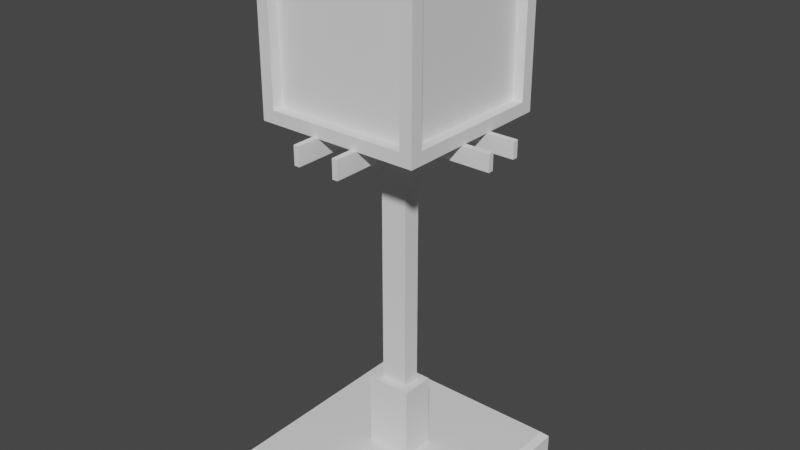 # Source: recolorer.blend  (saved by Blender 2.80.75; exported with 4.5.12 LTS)
import bpy
from mathutils import Matrix  # noqa: F401  (used for matrix-valued properties, if any)

bpy.ops.wm.read_factory_settings(use_empty=True)
scene = bpy.context.scene
scene.name = 'Scene'

# ---- collections
col_recolorere = bpy.data.collections.new('recolorere'); scene.collection.children.link(col_recolorere)

# ---- world
world_world = bpy.data.worlds.new('World'); scene.world = world_world
world_world.use_nodes = True; world_world.node_tree.nodes.clear()
_N = world_world.node_tree.nodes; _L = world_world.node_tree.links
n0 = _N.new('ShaderNodeOutputWorld'); n0.name = 'World Output'; n0.location = (300, 300)
n1 = _N.new('ShaderNodeBackground'); n1.name = 'Background'; n1.location = (10, 300)
n1.inputs[0].default_value = (0.05088, 0.05088, 0.05088, 1.0)
_L.new(n1.outputs[0], n0.inputs[0])
n0.is_active_output = True
world_world.color = (0.05088, 0.05088, 0.05088)
world_world.use_sun_shadow = False
world_world.sun_shadow_jitter_overblur = 0.0

# ---- meshes
me_cube_002 = bpy.data.meshes.new('Cube.002')
me_cube_002.from_pydata([(-0.4, -0.05, -0.4), (-0.4, -0.05, 0.4), (0.4, -0.05, -0.4), (0.4, -0.05, 0.4), (-0.05, 0.005014, 0.02561), (-0.05, 0.005014, -0.0412), (0.05, 0.005014, 0.02561), (0.05, 0.005014, -0.0412), (-0.0845, 0.01561, -0.06624), (-0.0845, 0.01561, 0.05785), (-0.0845, 0.3288, -0.06624), (-0.0845, 0.3288, 0.05785), (0.0845, 0.01561, -0.06624), (0.0845, 0.01561, 0.05785), (0.0845, 0.3288, -0.06624), (0.0845, 0.3288, 0.05785), (-0.0515, 0.01561, -0.04201), (0.0515, 0.3288, -0.04201), (-0.0515, 0.3288, 0.0265), (-0.0515, 0.3288, 0.0265), (-0.0547, 0.3288, 0.02954), (-0.04709, 0.01561, 0.0265), (-0.0515, 0.01561, 0.02209), (-0.04709, 0.3288, -0.04231), (-0.0515, 0.3288, -0.0379), (-0.0515, 0.01561, -0.04201), (-0.04709, 0.01561, -0.04231), (0.0515, 0.3288, -0.04201), (0.04709, 0.3288, -0.04231), (0.04709, 0.01561, -0.04231), (0.0515, 0.01561, -0.0379), (0.04709, 0.3288, 0.0265), (0.0515, 0.3288, 0.02209), (0.0515, 0.01561, 0.0265), (0.0515, 0.01561, 0.0265), (0.0547, 0.01561, 0.02954), (-0.3769, 0.05, -0.3769), (-0.4, 0.02689, -0.4), (-0.3769, 0.05, 0.3769), (-0.4, 0.02689, 0.4), (0.3769, 0.05, -0.3769), (0.4, 0.02689, -0.4), (0.4, 0.02689, 0.4), (0.3769, 0.05, 0.3769), (0.05, 1.281, -0.0412), (0.05, 1.281, 0.02561), (-0.05, 1.281, 0.02561), (-0.05, 1.281, -0.0412)], [], [(36, 38, 43, 40), (42, 39, 1, 3), (2, 3, 1, 0), (0, 1, 39, 37), (41, 42, 3, 2), (6, 7, 5, 4), (4, 46, 47, 5), (8, 9, 11, 10), (18, 21, 33, 31), (14, 15, 13, 12), (32, 34, 30, 27, 17), (10, 14, 12, 8), (15, 11, 9, 13), (28, 29, 26, 23), (10, 11, 20, 19, 24, 23, 28, 27, 17, 14), (14, 17, 32, 31, 18, 20, 11, 15), (12, 13, 35, 34, 30, 29, 26, 25, 16, 8), (8, 16, 22, 21, 33, 35, 13, 9), (18, 19, 20), (33, 34, 35), (25, 24, 23, 26), (31, 34, 33, 32), (18, 22, 21, 19), (29, 28, 27, 30), (22, 19, 24, 25, 16), (38, 36, 37, 39), (41, 37, 36, 40), (39, 42, 43, 38), (42, 41, 40, 43), (37, 41, 2, 0), (47, 44, 7, 5), (45, 46, 4, 6), (44, 45, 6, 7), (45, 44, 47, 46)])
_uv = me_cube_002.uv_layers.new(name='UVMap')
_uv.uv.foreach_set('vector', [0.3822, 0.2572, 0.6178, 0.2572, 0.6178, 0.4928, 0.3822, 0.4928, 0.625, 0.5578, 0.875, 0.5578, 0.875, 0.75, 0.625, 0.75, 0.375, 0.75, 0.625, 0.75, 0.625, 1.0, 0.375, 1.0, 0.375, 0.0, 0.625, 0.0, 0.625, 0.1922, 0.375, 0.1922, 0.375, 0.5578, 0.625, 0.5578, 0.625, 0.75, 0.375, 0.75, 0.375, 0.75, 0.625, 0.75, 0.625, 1.0, 0.375, 1.0, 0.375, 0.0, 0.375, 0.1595, 0.625, 0.1595, 0.625, 0.0, 0.375, 0.0, 0.625, 0.0, 0.625, 0.25, 0.375, 0.25, 0.125, 0.7012, 0.1357, 0.7403, 0.375, 0.7403, 0.3643, 0.7012, 0.375, 0.5, 0.625, 0.5, 0.625, 0.75, 0.375, 0.75, 0.391, 0.7012, 0.375, 0.7403, 0.609, 0.7403, 0.6239, 0.7012, 0.6239, 0.7012, 0.125, 0.5, 0.375, 0.5, 0.375, 0.75, 0.125, 0.75, 0.625, 0.5, 0.875, 0.5, 0.875, 0.75, 0.625, 0.75, 0.6357, 0.7012, 0.6357, 0.7403, 0.8643, 0.7403, 0.8643, 0.7012, 0.375, 0.25, 0.625, 0.25, 0.568, 0.2941, 0.5619, 0.2988, 0.4321, 0.2988, 0.4232, 0.3053, 0.4232, 0.4447, 0.4238, 0.4512, 0.4238, 0.4512, 0.375, 0.5, 0.375, 0.5, 0.4238, 0.4512, 0.553, 0.4512, 0.5619, 0.4447, 0.5619, 0.2988, 0.568, 0.2941, 0.625, 0.25, 0.625, 0.5, 0.375, 0.75, 0.625, 0.75, 0.568, 0.7941, 0.5619, 0.7988, 0.4321, 0.7988, 0.4232, 0.8053, 0.4232, 0.9447, 0.4238, 0.9512, 0.4238, 0.9512, 0.375, 1.0, 0.375, 1.0, 0.4238, 0.9512, 0.553, 0.9512, 0.5619, 0.9447, 0.5619, 0.7988, 0.568, 0.7941, 0.625, 0.75, 0.625, 1.0, 0.5619, 0.2988, 0.5619, 0.2988, 0.568, 0.2941, 0.5619, 0.7988, 0.5619, 0.7988, 0.568, 0.7941, 0.6239, 0.009686, 0.609, 0.04883, 0.625, 0.04883, 0.625, 0.009686, 0.3643, 0.7012, 0.375, 0.7403, 0.375, 0.7403, 0.391, 0.7012, 0.125, 0.7012, 0.125, 0.7403, 0.125, 0.7403, 0.125, 0.7012, 0.6357, 0.7403, 0.6357, 0.7012, 0.6239, 0.7012, 0.609, 0.7403, 0.391, 0.009686, 0.375, 0.04883, 0.609, 0.04883, 0.6239, 0.009686, 0.6239, 0.009686, 0.6178, 0.2572, 0.3822, 0.2572, 0.375, 0.1922, 0.625, 0.1922, 0.375, 0.5578, 0.125, 0.5578, 0.1322, 0.5, 0.3678, 0.5, 0.875, 0.5578, 0.625, 0.5578, 0.6322, 0.5, 0.8678, 0.5, 0.625, 0.5578, 0.375, 0.5578, 0.3822, 0.4928, 0.6178, 0.4928, 0.125, 0.5578, 0.375, 0.5578, 0.375, 0.75, 0.125, 0.75, 0.875, 0.5905, 0.625, 0.5905, 0.625, 0.75, 0.875, 0.75, 0.375, 0.5905, 0.125, 0.5905, 0.125, 0.75, 0.375, 0.75, 0.625, 0.5905, 0.375, 0.5905, 0.375, 0.75, 0.625, 0.75, 0.2439, 0.674, 0.2439, 0.6657, 0.2314, 0.6657, 0.2314, 0.674])
me_cube_002.use_remesh_preserve_volume = False
me_cube_002.use_remesh_preserve_attributes = False
me_cube_002.use_mirror_vertex_groups = False
me_cube_002.update()
me_cube_005 = bpy.data.meshes.new('Cube.005')
me_cube_005.from_pydata([(-1.0, -1.0, -1.0), (-1.0, -1.0, 1.0), (-1.0, 1.0, -1.0), (-1.0, 1.0, 1.0), (1.0, -1.0, -1.0), (1.0, -1.0, 1.0), (1.0, 1.0, -1.0), (1.0, 1.0, 1.0)], [], [(0, 1, 3, 2), (2, 3, 7, 6), (6, 7, 5, 4), (4, 5, 1, 0), (2, 6, 4, 0), (7, 3, 1, 5)])
_uv = me_cube_005.uv_layers.new(name='UVMap')
_uv.uv.foreach_set('vector', [0.375, 0.0, 0.625, 0.0, 0.625, 0.25, 0.375, 0.25, 0.375, 0.25, 0.625, 0.25, 0.625, 0.5, 0.375, 0.5, 0.375, 0.5, 0.625, 0.5, 0.625, 0.75, 0.375, 0.75, 0.375, 0.75, 0.625, 0.75, 0.625, 1.0, 0.375, 1.0, 0.125, 0.5, 0.375, 0.5, 0.375, 0.75, 0.125, 0.75, 0.625, 0.5, 0.875, 0.5, 0.875, 0.75, 0.625, 0.75])
me_cube_005.use_remesh_preserve_volume = False
me_cube_005.use_remesh_preserve_attributes = False
me_cube_005.use_mirror_vertex_groups = False
me_cube_005.update()
me_cube_006 = bpy.data.meshes.new('Cube.006')
me_cube_006.from_pydata([(-1.0, -1.0, -1.0), (-1.0, -1.0, 1.0), (-1.0, 1.0, -1.0), (-1.0, 1.0, 1.0), (1.0, -1.0, -1.0), (1.0, -1.0, 1.0), (1.0, 1.0, -1.0), (1.0, 1.0, 1.0), (-1.0, -13.68, -1.0), (-1.0, -13.68, 1.0), (-1.0, -11.68, -1.0), (-1.0, -11.68, 1.0), (1.0, -13.68, -1.0), (1.0, -13.68, 1.0), (1.0, -11.68, -1.0), (1.0, -11.68, 1.0), (0.2237, -46.02, -1.134), (0.2237, -46.02, 1.134), (0.1737, -46.02, -1.134), (0.1737, -46.02, 1.134), (0.2237, 33.98, -1.134), (0.2237, 33.98, 1.134), (0.1737, 33.98, -1.134), (0.1737, 33.98, 1.134), (-0.1649, -46.02, -1.134), (-0.1649, -46.02, 1.134), (-0.2149, -46.02, -1.134), (-0.2149, -46.02, 1.134), (-0.1649, 33.98, -1.134), (-0.1649, 33.98, 1.134), (-0.2149, 33.98, -1.134), (-0.2149, 33.98, 1.134)], [], [(0, 1, 3, 2), (2, 3, 7, 6), (6, 7, 5, 4), (4, 5, 1, 0), (2, 6, 4, 0), (7, 3, 1, 5), (8, 9, 11, 10), (10, 11, 15, 14), (14, 15, 13, 12), (12, 13, 9, 8), (10, 14, 12, 8), (15, 11, 9, 13), (16, 17, 19, 18), (18, 19, 23, 22), (22, 23, 21, 20), (20, 21, 17, 16), (18, 22, 20, 16), (23, 19, 17, 21), (24, 25, 27, 26), (26, 27, 31, 30), (30, 31, 29, 28), (28, 29, 25, 24), (26, 30, 28, 24), (31, 27, 25, 29)])
_uv = me_cube_006.uv_layers.new(name='UVMap')
_uv.uv.foreach_set('vector', [0.375, 0.0, 0.625, 0.0, 0.625, 0.25, 0.375, 0.25, 0.375, 0.25, 0.625, 0.25, 0.625, 0.5, 0.375, 0.5, 0.375, 0.5, 0.625, 0.5, 0.625, 0.75, 0.375, 0.75, 0.375, 0.75, 0.625, 0.75, 0.625, 1.0, 0.375, 1.0, 0.125, 0.5, 0.375, 0.5, 0.375, 0.75, 0.125, 0.75, 0.625, 0.5, 0.875, 0.5, 0.875, 0.75, 0.625, 0.75, 0.375, 0.0, 0.625, 0.0, 0.625, 0.25, 0.375, 0.25, 0.375, 0.25, 0.625, 0.25, 0.625, 0.5, 0.375, 0.5, 0.375, 0.5, 0.625, 0.5, 0.625, 0.75, 0.375, 0.75, 0.375, 0.75, 0.625, 0.75, 0.625, 1.0, 0.375, 1.0, 0.125, 0.5, 0.375, 0.5, 0.375, 0.75, 0.125, 0.75, 0.625, 0.5, 0.875, 0.5, 0.875, 0.75, 0.625, 0.75, 0.375, 0.0, 0.625, 0.0, 0.625, 0.25, 0.375, 0.25, 0.375, 0.25, 0.625, 0.25, 0.625, 0.5, 0.375, 0.5, 0.375, 0.5, 0.625, 0.5, 0.625, 0.75, 0.375, 0.75, 0.375, 0.75, 0.625, 0.75, 0.625, 1.0, 0.375, 1.0, 0.125, 0.5, 0.375, 0.5, 0.375, 0.75, 0.125, 0.75, 0.625, 0.5, 0.875, 0.5, 0.875, 0.75, 0.625, 0.75, 0.375, 0.0, 0.625, 0.0, 0.625, 0.25, 0.375, 0.25, 0.375, 0.25, 0.625, 0.25, 0.625, 0.5, 0.375, 0.5, 0.375, 0.5, 0.625, 0.5, 0.625, 0.75, 0.375, 0.75, 0.375, 0.75, 0.625, 0.75, 0.625, 1.0, 0.375, 1.0, 0.125, 0.5, 0.375, 0.5, 0.375, 0.75, 0.125, 0.75, 0.625, 0.5, 0.875, 0.5, 0.875, 0.75, 0.625, 0.75])
me_cube_006.use_remesh_preserve_volume = False
me_cube_006.use_remesh_preserve_attributes = False
me_cube_006.use_mirror_vertex_groups = False
me_cube_006.update()
me_cylinder_024 = bpy.data.meshes.new('Cylinder.024')
me_cylinder_024.from_pydata([(0.01059, -0.1669, -0.05005), (0.0142, -0.1582, -0.04998), (-0.00685, -0.1495, -0.04999), (0.01059, -0.1495, -0.04994), (0.001868, -0.1459, -0.04994), (-0.00685, -0.1669, -0.0501), (-0.01046, -0.1582, -0.05005), (0.001868, -0.1705, -0.05009), (0.001885, -0.1732, -0.05115), (0.01254, -0.1688, -0.0511), (-0.008775, -0.1688, -0.05116), (0.01696, -0.1582, -0.05102), (0.01254, -0.1475, -0.05097), (-0.01319, -0.1581, -0.0511), (0.001885, -0.1431, -0.05097), (-0.008775, -0.1475, -0.05103), (0.002021, -0.1729, -0.05948), (0.001885, -0.1731, -0.05111), (0.01263, -0.1685, -0.05942), (0.01249, -0.1688, -0.05106), (0.01702, -0.1579, -0.05934), (0.01688, -0.1582, -0.05098), (0.01263, -0.1473, -0.05929), (0.01249, -0.1475, -0.05093), (0.002021, -0.1429, -0.05929), (0.001885, -0.1432, -0.05093), (-0.008586, -0.1473, -0.05935), (-0.008722, -0.1475, -0.05099), (-0.01298, -0.1579, -0.05943), (-0.01312, -0.1581, -0.05106), (-0.008586, -0.1685, -0.05948), (-0.008722, -0.1688, -0.05112), (0.01256, -0.1686, -0.05544), (0.001956, -0.173, -0.05549), (0.01696, -0.158, -0.05536), (0.01256, -0.1474, -0.05531), (-0.008651, -0.1686, -0.0555), (0.001956, -0.143, -0.05531), (-0.01304, -0.158, -0.05544), (-0.008651, -0.1474, -0.05537), (0.001956, -0.173, -0.05549), (0.01696, -0.158, -0.05536), (-0.01304, -0.158, -0.05544), (0.001956, -0.143, -0.05531), (0.001959, -0.173, -0.05569), (0.001959, -0.173, -0.05569), (0.01696, -0.158, -0.05555), (0.01257, -0.1686, -0.05563), (0.01257, -0.1474, -0.0555), (0.01696, -0.158, -0.05555), (-0.008647, -0.1474, -0.05556), (-0.008647, -0.1686, -0.05569), (-0.01304, -0.158, -0.05564), (-0.01304, -0.158, -0.05564), (0.001959, -0.143, -0.05551), (0.001959, -0.143, -0.05551), (-0.01059, -0.1669, -0.1211), (-0.0142, -0.1582, -0.1211), (0.00685, -0.1495, -0.1211), (-0.01059, -0.1495, -0.1212), (-0.001868, -0.1459, -0.1212), (0.00685, -0.1669, -0.121), (0.01046, -0.1582, -0.1211), (-0.001868, -0.1705, -0.121), (-0.001885, -0.1732, -0.12), (-0.01254, -0.1688, -0.12), (0.008774, -0.1688, -0.12), (-0.01696, -0.1582, -0.1201), (-0.01254, -0.1475, -0.1202), (0.01319, -0.1581, -0.12), (-0.001885, -0.1431, -0.1201), (0.008774, -0.1475, -0.1201), (-0.002021, -0.1729, -0.1116), (-0.001885, -0.1731, -0.12), (-0.01263, -0.1685, -0.1117), (-0.01249, -0.1688, -0.1201), (-0.01702, -0.1579, -0.1118), (-0.01688, -0.1582, -0.1201), (-0.01263, -0.1473, -0.1118), (-0.01249, -0.1475, -0.1202), (-0.002021, -0.1429, -0.1118), (-0.001885, -0.1432, -0.1202), (0.008586, -0.1473, -0.1118), (0.008722, -0.1475, -0.1201), (0.01298, -0.1579, -0.1117), (0.01312, -0.1581, -0.1201), (0.008586, -0.1685, -0.1116), (0.008722, -0.1688, -0.12), (-0.01256, -0.1686, -0.1157), (-0.001956, -0.173, -0.1156), (-0.01696, -0.158, -0.1158), (-0.01256, -0.1474, -0.1158), (0.00865, -0.1686, -0.1156), (-0.001956, -0.143, -0.1158), (0.01304, -0.158, -0.1157), (0.00865, -0.1474, -0.1158), (-0.001956, -0.173, -0.1156), (-0.01696, -0.158, -0.1158), (0.01304, -0.158, -0.1157), (-0.001956, -0.143, -0.1158), (-0.001959, -0.173, -0.1154), (-0.001959, -0.173, -0.1154), (-0.01696, -0.158, -0.1156), (-0.01257, -0.1686, -0.1155), (-0.01257, -0.1474, -0.1156), (-0.01696, -0.158, -0.1156), (0.008647, -0.1474, -0.1156), (0.008647, -0.1686, -0.1154), (0.01304, -0.158, -0.1155), (0.01304, -0.158, -0.1155), (-0.001959, -0.143, -0.1156), (-0.001959, -0.143, -0.1156), (0.09786, -0.1669, -0.08778), (0.09801, -0.1581, -0.08929), (0.098, -0.1494, -0.08048), (0.09812, -0.1494, -0.08778), (0.09811, -0.1458, -0.08413), (0.09774, -0.1669, -0.08048), (0.09785, -0.1581, -0.07897), (0.09775, -0.1705, -0.08413), (0.09522, -0.1732, -0.08414), (0.09536, -0.1688, -0.0886), (0.09521, -0.1688, -0.07968), (0.09554, -0.1581, -0.09044), (0.09567, -0.1475, -0.0886), (0.09534, -0.1581, -0.07783), (0.09566, -0.143, -0.08414), (0.09552, -0.1475, -0.07968), (0.07532, -0.1728, -0.08419), (0.09532, -0.1731, -0.08414), (0.07546, -0.1684, -0.08863), (0.09545, -0.1687, -0.08857), (0.07564, -0.1578, -0.09047), (0.09564, -0.1581, -0.09041), (0.07577, -0.1472, -0.08863), (0.09576, -0.1475, -0.08857), (0.07576, -0.1428, -0.08419), (0.09576, -0.1431, -0.08414), (0.07562, -0.1472, -0.07976), (0.09562, -0.1475, -0.0797), (0.07544, -0.1578, -0.07792), (0.09543, -0.1581, -0.07786), (0.07531, -0.1684, -0.07976), (0.09531, -0.1687, -0.0797), (0.08498, -0.1686, -0.0886), (0.08485, -0.173, -0.08417), (0.08517, -0.158, -0.09044), (0.08529, -0.1474, -0.0886), (0.08484, -0.1686, -0.07973), (0.08529, -0.143, -0.08417), (0.08496, -0.158, -0.07789), (0.08515, -0.1474, -0.07973), (0.08485, -0.173, -0.08417), (0.08517, -0.158, -0.09044), (0.08496, -0.158, -0.07789), (0.08529, -0.143, -0.08417), (0.08438, -0.173, -0.08417), (0.08438, -0.173, -0.08417), (0.0847, -0.158, -0.09044), (0.08451, -0.1686, -0.0886), (0.08482, -0.1473, -0.0886), (0.0847, -0.158, -0.09044), (0.08468, -0.1473, -0.07973), (0.08437, -0.1686, -0.07973), (0.08449, -0.158, -0.07789), (0.08449, -0.158, -0.07789), (0.08482, -0.143, -0.08417), (0.08482, -0.143, -0.08417), (-0.1074, -0.1669, -0.08136), (-0.1076, -0.1581, -0.07985), (-0.1076, -0.1494, -0.08865), (-0.1077, -0.1494, -0.08136), (-0.1077, -0.1458, -0.085), (-0.1073, -0.1669, -0.08865), (-0.1074, -0.1581, -0.09016), (-0.1073, -0.1705, -0.085), (-0.1048, -0.1732, -0.085), (-0.1049, -0.1688, -0.08054), (-0.1048, -0.1688, -0.08945), (-0.1051, -0.1581, -0.07869), (-0.1053, -0.1475, -0.08054), (-0.1049, -0.1581, -0.0913), (-0.1052, -0.143, -0.085), (-0.1051, -0.1475, -0.08945), (-0.0849, -0.1728, -0.08494), (-0.1049, -0.1731, -0.085), (-0.08504, -0.1684, -0.0805), (-0.105, -0.1687, -0.08056), (-0.08522, -0.1578, -0.07866), (-0.1052, -0.1581, -0.07872), (-0.08535, -0.1472, -0.0805), (-0.1053, -0.1475, -0.08056), (-0.08534, -0.1428, -0.08494), (-0.1053, -0.1431, -0.085), (-0.08521, -0.1472, -0.08938), (-0.1052, -0.1475, -0.08943), (-0.08502, -0.1578, -0.09121), (-0.105, -0.1581, -0.09127), (-0.08489, -0.1684, -0.08938), (-0.1049, -0.1687, -0.08943), (-0.09457, -0.1686, -0.08053), (-0.09443, -0.173, -0.08497), (-0.09475, -0.158, -0.07869), (-0.09488, -0.1474, -0.08053), (-0.09442, -0.1686, -0.0894), (-0.09487, -0.143, -0.08497), (-0.09455, -0.158, -0.09124), (-0.09473, -0.1474, -0.0894), (-0.09443, -0.173, -0.08497), (-0.09475, -0.158, -0.07869), (-0.09455, -0.158, -0.09124), (-0.09487, -0.143, -0.08497), (-0.09396, -0.173, -0.08496), (-0.09396, -0.173, -0.08496), (-0.09428, -0.158, -0.07869), (-0.0941, -0.1686, -0.08053), (-0.09441, -0.1473, -0.08053), (-0.09428, -0.158, -0.07869), (-0.09426, -0.1473, -0.0894), (-0.09395, -0.1686, -0.0894), (-0.09408, -0.158, -0.09124), (-0.09408, -0.158, -0.09124), (-0.0944, -0.143, -0.08496), (-0.0944, -0.143, -0.08496)], [], [(6, 5, 7, 0, 1, 3, 4, 2), (15, 2, 4, 14), (11, 1, 0, 9), (13, 6, 2, 15), (11, 9, 8, 10, 13, 15, 14, 12), (14, 4, 3, 12), (10, 5, 6, 13), (9, 0, 7, 8), (8, 7, 5, 10), (12, 3, 1, 11), (16, 44, 33, 32, 19, 17, 40, 45), (18, 20, 46, 47), (20, 22, 48, 46), (22, 24, 54, 48), (24, 26, 50, 54), (26, 28, 52, 50), (19, 21, 23, 25, 27, 29, 31, 17), (28, 30, 51, 52), (30, 16, 45, 51), (16, 30, 28, 26, 24, 22, 20, 18), (33, 44, 47, 32), (33, 36, 38, 39, 37, 35, 34, 32), (20, 49, 41, 21, 19, 32, 34, 46), (35, 23, 21, 41, 49, 20, 46, 34), (39, 27, 25, 43, 55, 24, 54, 37), (24, 55, 43, 25, 23, 35, 37, 54), (28, 53, 42, 29, 27, 39, 38, 52), (36, 31, 29, 42, 53, 28, 52, 38), (47, 44, 45, 51, 52, 50, 54, 48, 46), (46, 34, 32, 47), (48, 35, 34, 46), (50, 39, 37, 54), (54, 37, 35, 48), (45, 40, 17, 31, 36, 51), (52, 38, 39, 50), (44, 16, 18, 47), (51, 36, 38, 52), (62, 61, 63, 56, 57, 59, 60, 58), (71, 58, 60, 70), (67, 57, 56, 65), (69, 62, 58, 71), (67, 65, 64, 66, 69, 71, 70, 68), (70, 60, 59, 68), (66, 61, 62, 69), (65, 56, 63, 64), (64, 63, 61, 66), (68, 59, 57, 67), (72, 100, 89, 88, 75, 73, 96, 101), (74, 76, 102, 103), (76, 78, 104, 102), (78, 80, 110, 104), (80, 82, 106, 110), (82, 84, 108, 106), (75, 77, 79, 81, 83, 85, 87, 73), (84, 86, 107, 108), (86, 72, 101, 107), (72, 86, 84, 82, 80, 78, 76, 74), (89, 100, 103, 88), (89, 92, 94, 95, 93, 91, 90, 88), (76, 105, 97, 77, 75, 88, 90, 102), (91, 79, 77, 97, 105, 76, 102, 90), (95, 83, 81, 99, 111, 80, 110, 93), (80, 111, 99, 81, 79, 91, 93, 110), (84, 109, 98, 85, 83, 95, 94, 108), (92, 87, 85, 98, 109, 84, 108, 94), (103, 100, 101, 107, 108, 106, 110, 104, 102), (102, 90, 88, 103), (104, 91, 90, 102), (106, 95, 93, 110), (110, 93, 91, 104), (101, 96, 73, 87, 92, 107), (108, 94, 95, 106), (100, 72, 74, 103), (107, 92, 94, 108), (118, 117, 119, 112, 113, 115, 116, 114), (127, 114, 116, 126), (123, 113, 112, 121), (125, 118, 114, 127), (123, 121, 120, 122, 125, 127, 126, 124), (126, 116, 115, 124), (122, 117, 118, 125), (121, 112, 119, 120), (120, 119, 117, 122), (124, 115, 113, 123), (128, 156, 145, 144, 131, 129, 152, 157), (130, 132, 158, 159), (132, 134, 160, 158), (134, 136, 166, 160), (136, 138, 162, 166), (138, 140, 164, 162), (131, 133, 135, 137, 139, 141, 143, 129), (140, 142, 163, 164), (142, 128, 157, 163), (128, 142, 140, 138, 136, 134, 132, 130), (145, 156, 159, 144), (145, 148, 150, 151, 149, 147, 146, 144), (132, 161, 153, 133, 131, 144, 146, 158), (147, 135, 133, 153, 161, 132, 158, 146), (151, 139, 137, 155, 167, 136, 166, 149), (136, 167, 155, 137, 135, 147, 149, 166), (140, 165, 154, 141, 139, 151, 150, 164), (148, 143, 141, 154, 165, 140, 164, 150), (159, 156, 157, 163, 164, 162, 166, 160, 158), (158, 146, 144, 159), (160, 147, 146, 158), (162, 151, 149, 166), (166, 149, 147, 160), (157, 152, 129, 143, 148, 163), (164, 150, 151, 162), (156, 128, 130, 159), (163, 148, 150, 164), (174, 173, 175, 168, 169, 171, 172, 170), (183, 170, 172, 182), (179, 169, 168, 177), (181, 174, 170, 183), (179, 177, 176, 178, 181, 183, 182, 180), (182, 172, 171, 180), (178, 173, 174, 181), (177, 168, 175, 176), (176, 175, 173, 178), (180, 171, 169, 179), (184, 212, 201, 200, 187, 185, 208, 213), (186, 188, 214, 215), (188, 190, 216, 214), (190, 192, 222, 216), (192, 194, 218, 222), (194, 196, 220, 218), (187, 189, 191, 193, 195, 197, 199, 185), (196, 198, 219, 220), (198, 184, 213, 219), (184, 198, 196, 194, 192, 190, 188, 186), (201, 212, 215, 200), (201, 204, 206, 207, 205, 203, 202, 200), (188, 217, 209, 189, 187, 200, 202, 214), (203, 191, 189, 209, 217, 188, 214, 202), (207, 195, 193, 211, 223, 192, 222, 205), (192, 223, 211, 193, 191, 203, 205, 222), (196, 221, 210, 197, 195, 207, 206, 220), (204, 199, 197, 210, 221, 196, 220, 206), (215, 212, 213, 219, 220, 218, 222, 216, 214), (214, 202, 200, 215), (216, 203, 202, 214), (218, 207, 205, 222), (222, 205, 203, 216), (213, 208, 185, 199, 204, 219), (220, 206, 207, 218), (212, 184, 186, 215), (219, 204, 206, 220)])
_uv = me_cylinder_024.uv_layers.new(name='UVMap')
_uv.uv.foreach_set('vector', [0.1566, 0.625, 0.184, 0.559, 0.25, 0.5316, 0.316, 0.559, 0.3434, 0.625, 0.316, 0.691, 0.25, 0.7184, 0.184, 0.691, 0.125, 0.6309, 0.125, 0.7269, 0.25, 0.7269, 0.25, 0.6309, 0.5, 0.6309, 0.5, 0.7269, 0.625, 0.7269, 0.625, 0.6309, 0.0, 0.6309, 0.0, 0.7269, 0.125, 0.7269, 0.125, 0.6309, 0.6358, 0.625, 0.6692, 0.5442, 0.75, 0.5108, 0.8308, 0.5442, 0.8642, 0.625, 0.8308, 0.7058, 0.75, 0.7392, 0.6692, 0.7058, 0.25, 0.6309, 0.25, 0.7269, 0.375, 0.7269, 0.375, 0.6309, 0.875, 0.6309, 0.875, 0.7269, 1.0, 0.7269, 1.0, 0.6309, 0.625, 0.6309, 0.625, 0.7269, 0.75, 0.7269, 0.75, 0.6309, 0.75, 0.6309, 0.75, 0.7269, 0.875, 0.7269, 0.875, 0.6309, 0.375, 0.6309, 0.375, 0.7269, 0.5, 0.7269, 0.5, 0.6309, 1.0, 0.5, 1.0, 0.7265, 1.0, 0.7382, 0.875, 0.7382, 0.875, 1.0, 1.0, 1.0, 1.0, 0.7382, 1.0, 0.7265, 0.875, 0.5, 0.75, 0.5, 0.75, 0.7265, 0.875, 0.7265, 0.75, 0.5, 0.625, 0.5, 0.625, 0.7265, 0.75, 0.7265, 0.625, 0.5, 0.5, 0.5, 0.5, 0.7265, 0.625, 0.7265, 0.5, 0.5, 0.375, 0.5, 0.375, 0.7265, 0.5, 0.7265, 0.375, 0.5, 0.25, 0.5, 0.25, 0.7265, 0.375, 0.7265, 0.4197, 0.4197, 0.49, 0.25, 0.4197, 0.08029, 0.25, 0.01, 0.08029, 0.08029, 0.01, 0.25, 0.08029, 0.4197, 0.25, 0.49, 0.25, 0.5, 0.125, 0.5, 0.125, 0.7265, 0.25, 0.7265, 0.125, 0.5, 0.0, 0.5, 0.0, 0.7265, 0.125, 0.7265, 0.75, 0.49, 0.5803, 0.4197, 0.51, 0.25, 0.5803, 0.08029, 0.75, 0.01, 0.9197, 0.08029, 0.99, 0.25, 0.9197, 0.4197, 1.0, 0.7382, 1.0, 0.7265, 0.875, 0.7265, 0.875, 0.7382, 0.75, 0.5, 0.8384, 0.5366, 0.875, 0.625, 0.8384, 0.7134, 0.75, 0.75, 0.6616, 0.7134, 0.625, 0.625, 0.6616, 0.5366, 0.75, 0.5, 0.75, 0.7265, 0.75, 0.7382, 0.75, 1.0, 0.875, 1.0, 0.875, 0.7382, 0.75, 0.7382, 0.75, 0.7265, 0.625, 0.7382, 0.625, 1.0, 0.75, 1.0, 0.75, 0.7382, 0.75, 0.7265, 0.75, 0.5, 0.75, 0.7265, 0.75, 0.7382, 0.375, 0.7382, 0.375, 1.0, 0.5, 1.0, 0.5, 0.7382, 0.5, 0.7265, 0.5, 0.5, 0.5, 0.7265, 0.5, 0.7382, 0.5, 0.5, 0.5, 0.7265, 0.5, 0.7382, 0.5, 1.0, 0.625, 1.0, 0.625, 0.7382, 0.5, 0.7382, 0.5, 0.7265, 0.25, 0.5, 0.25, 0.7265, 0.25, 0.7382, 0.25, 1.0, 0.375, 1.0, 0.375, 0.7382, 0.25, 0.7382, 0.25, 0.7265, 0.125, 0.7382, 0.125, 1.0, 0.25, 1.0, 0.25, 0.7382, 0.25, 0.7265, 0.25, 0.5, 0.25, 0.7265, 0.25, 0.7382, 0.6823, 0.5596, 0.75, 0.5325, 0.75, 0.5325, 0.8177, 0.5596, 0.8457, 0.625, 0.8177, 0.6904, 0.75, 0.7175, 0.6823, 0.6904, 0.6543, 0.625, 0.75, 0.7265, 0.75, 0.7382, 0.875, 0.7382, 0.875, 0.7265, 0.625, 0.7265, 0.625, 0.7382, 0.75, 0.7382, 0.75, 0.7265, 0.375, 0.7265, 0.375, 0.7382, 0.5, 0.7382, 0.5, 0.7265, 0.5, 0.7265, 0.5, 0.7382, 0.625, 0.7382, 0.625, 0.7265, 0.0, 0.7265, 0.0, 0.7382, 0.0, 1.0, 0.125, 1.0, 0.125, 0.7382, 0.125, 0.7265, 0.25, 0.7265, 0.25, 0.7382, 0.375, 0.7382, 0.375, 0.7265, 1.0, 0.7265, 1.0, 0.5, 0.875, 0.5, 0.875, 0.7265, 0.125, 0.7265, 0.125, 0.7382, 0.25, 0.7382, 0.25, 0.7265, 0.1566, 0.625, 0.184, 0.559, 0.25, 0.5316, 0.316, 0.559, 0.3434, 0.625, 0.316, 0.691, 0.25, 0.7184, 0.184, 0.691, 0.125, 0.6309, 0.125, 0.7269, 0.25, 0.7269, 0.25, 0.6309, 0.5, 0.6309, 0.5, 0.7269, 0.625, 0.7269, 0.625, 0.6309, 0.0, 0.6309, 0.0, 0.7269, 0.125, 0.7269, 0.125, 0.6309, 0.6358, 0.625, 0.6692, 0.5442, 0.75, 0.5108, 0.8308, 0.5442, 0.8642, 0.625, 0.8308, 0.7058, 0.75, 0.7392, 0.6692, 0.7058, 0.25, 0.6309, 0.25, 0.7269, 0.375, 0.7269, 0.375, 0.6309, 0.875, 0.6309, 0.875, 0.7269, 1.0, 0.7269, 1.0, 0.6309, 0.625, 0.6309, 0.625, 0.7269, 0.75, 0.7269, 0.75, 0.6309, 0.75, 0.6309, 0.75, 0.7269, 0.875, 0.7269, 0.875, 0.6309, 0.375, 0.6309, 0.375, 0.7269, 0.5, 0.7269, 0.5, 0.6309, 1.0, 0.5, 1.0, 0.7265, 1.0, 0.7382, 0.875, 0.7382, 0.875, 1.0, 1.0, 1.0, 1.0, 0.7382, 1.0, 0.7265, 0.875, 0.5, 0.75, 0.5, 0.75, 0.7265, 0.875, 0.7265, 0.75, 0.5, 0.625, 0.5, 0.625, 0.7265, 0.75, 0.7265, 0.625, 0.5, 0.5, 0.5, 0.5, 0.7265, 0.625, 0.7265, 0.5, 0.5, 0.375, 0.5, 0.375, 0.7265, 0.5, 0.7265, 0.375, 0.5, 0.25, 0.5, 0.25, 0.7265, 0.375, 0.7265, 0.4197, 0.4197, 0.49, 0.25, 0.4197, 0.08029, 0.25, 0.01, 0.08029, 0.08029, 0.01, 0.25, 0.08029, 0.4197, 0.25, 0.49, 0.25, 0.5, 0.125, 0.5, 0.125, 0.7265, 0.25, 0.7265, 0.125, 0.5, 0.0, 0.5, 0.0, 0.7265, 0.125, 0.7265, 0.75, 0.49, 0.5803, 0.4197, 0.51, 0.25, 0.5803, 0.08029, 0.75, 0.01, 0.9197, 0.08029, 0.99, 0.25, 0.9197, 0.4197, 1.0, 0.7382, 1.0, 0.7265, 0.875, 0.7265, 0.875, 0.7382, 0.75, 0.5, 0.8384, 0.5366, 0.875, 0.625, 0.8384, 0.7134, 0.75, 0.75, 0.6616, 0.7134, 0.625, 0.625, 0.6616, 0.5366, 0.75, 0.5, 0.75, 0.7265, 0.75, 0.7382, 0.75, 1.0, 0.875, 1.0, 0.875, 0.7382, 0.75, 0.7382, 0.75, 0.7265, 0.625, 0.7382, 0.625, 1.0, 0.75, 1.0, 0.75, 0.7382, 0.75, 0.7265, 0.75, 0.5, 0.75, 0.7265, 0.75, 0.7382, 0.375, 0.7382, 0.375, 1.0, 0.5, 1.0, 0.5, 0.7382, 0.5, 0.7265, 0.5, 0.5, 0.5, 0.7265, 0.5, 0.7382, 0.5, 0.5, 0.5, 0.7265, 0.5, 0.7382, 0.5, 1.0, 0.625, 1.0, 0.625, 0.7382, 0.5, 0.7382, 0.5, 0.7265, 0.25, 0.5, 0.25, 0.7265, 0.25, 0.7382, 0.25, 1.0, 0.375, 1.0, 0.375, 0.7382, 0.25, 0.7382, 0.25, 0.7265, 0.125, 0.7382, 0.125, 1.0, 0.25, 1.0, 0.25, 0.7382, 0.25, 0.7265, 0.25, 0.5, 0.25, 0.7265, 0.25, 0.7382, 0.6823, 0.5596, 0.75, 0.5325, 0.75, 0.5325, 0.8177, 0.5596, 0.8457, 0.625, 0.8177, 0.6904, 0.75, 0.7175, 0.6823, 0.6904, 0.6543, 0.625, 0.75, 0.7265, 0.75, 0.7382, 0.875, 0.7382, 0.875, 0.7265, 0.625, 0.7265, 0.625, 0.7382, 0.75, 0.7382, 0.75, 0.7265, 0.375, 0.7265, 0.375, 0.7382, 0.5, 0.7382, 0.5, 0.7265, 0.5, 0.7265, 0.5, 0.7382, 0.625, 0.7382, 0.625, 0.7265, 0.0, 0.7265, 0.0, 0.7382, 0.0, 1.0, 0.125, 1.0, 0.125, 0.7382, 0.125, 0.7265, 0.25, 0.7265, 0.25, 0.7382, 0.375, 0.7382, 0.375, 0.7265, 1.0, 0.7265, 1.0, 0.5, 0.875, 0.5, 0.875, 0.7265, 0.125, 0.7265, 0.125, 0.7382, 0.25, 0.7382, 0.25, 0.7265, 0.1566, 0.625, 0.184, 0.559, 0.25, 0.5316, 0.316, 0.559, 0.3434, 0.625, 0.316, 0.691, 0.25, 0.7184, 0.184, 0.691, 0.125, 0.6309, 0.125, 0.7269, 0.25, 0.7269, 0.25, 0.6309, 0.5, 0.6309, 0.5, 0.7269, 0.625, 0.7269, 0.625, 0.6309, 0.0, 0.6309, 0.0, 0.7269, 0.125, 0.7269, 0.125, 0.6309, 0.6358, 0.625, 0.6692, 0.5442, 0.75, 0.5108, 0.8308, 0.5442, 0.8642, 0.625, 0.8308, 0.7058, 0.75, 0.7392, 0.6692, 0.7058, 0.25, 0.6309, 0.25, 0.7269, 0.375, 0.7269, 0.375, 0.6309, 0.875, 0.6309, 0.875, 0.7269, 1.0, 0.7269, 1.0, 0.6309, 0.625, 0.6309, 0.625, 0.7269, 0.75, 0.7269, 0.75, 0.6309, 0.75, 0.6309, 0.75, 0.7269, 0.875, 0.7269, 0.875, 0.6309, 0.375, 0.6309, 0.375, 0.7269, 0.5, 0.7269, 0.5, 0.6309, 1.0, 0.5, 1.0, 0.7265, 1.0, 0.7382, 0.875, 0.7382, 0.875, 1.0, 1.0, 1.0, 1.0, 0.7382, 1.0, 0.7265, 0.875, 0.5, 0.75, 0.5, 0.75, 0.7265, 0.875, 0.7265, 0.75, 0.5, 0.625, 0.5, 0.625, 0.7265, 0.75, 0.7265, 0.625, 0.5, 0.5, 0.5, 0.5, 0.7265, 0.625, 0.7265, 0.5, 0.5, 0.375, 0.5, 0.375, 0.7265, 0.5, 0.7265, 0.375, 0.5, 0.25, 0.5, 0.25, 0.7265, 0.375, 0.7265, 0.4197, 0.4197, 0.49, 0.25, 0.4197, 0.08029, 0.25, 0.01, 0.08029, 0.08029, 0.01, 0.25, 0.08029, 0.4197, 0.25, 0.49, 0.25, 0.5, 0.125, 0.5, 0.125, 0.7265, 0.25, 0.7265, 0.125, 0.5, 0.0, 0.5, 0.0, 0.7265, 0.125, 0.7265, 0.75, 0.49, 0.5803, 0.4197, 0.51, 0.25, 0.5803, 0.08029, 0.75, 0.01, 0.9197, 0.08029, 0.99, 0.25, 0.9197, 0.4197, 1.0, 0.7382, 1.0, 0.7265, 0.875, 0.7265, 0.875, 0.7382, 0.75, 0.5, 0.8384, 0.5366, 0.875, 0.625, 0.8384, 0.7134, 0.75, 0.75, 0.6616, 0.7134, 0.625, 0.625, 0.6616, 0.5366, 0.75, 0.5, 0.75, 0.7265, 0.75, 0.7382, 0.75, 1.0, 0.875, 1.0, 0.875, 0.7382, 0.75, 0.7382, 0.75, 0.7265, 0.625, 0.7382, 0.625, 1.0, 0.75, 1.0, 0.75, 0.7382, 0.75, 0.7265, 0.75, 0.5, 0.75, 0.7265, 0.75, 0.7382, 0.375, 0.7382, 0.375, 1.0, 0.5, 1.0, 0.5, 0.7382, 0.5, 0.7265, 0.5, 0.5, 0.5, 0.7265, 0.5, 0.7382, 0.5, 0.5, 0.5, 0.7265, 0.5, 0.7382, 0.5, 1.0, 0.625, 1.0, 0.625, 0.7382, 0.5, 0.7382, 0.5, 0.7265, 0.25, 0.5, 0.25, 0.7265, 0.25, 0.7382, 0.25, 1.0, 0.375, 1.0, 0.375, 0.7382, 0.25, 0.7382, 0.25, 0.7265, 0.125, 0.7382, 0.125, 1.0, 0.25, 1.0, 0.25, 0.7382, 0.25, 0.7265, 0.25, 0.5, 0.25, 0.7265, 0.25, 0.7382, 0.6823, 0.5596, 0.75, 0.5325, 0.75, 0.5325, 0.8177, 0.5596, 0.8457, 0.625, 0.8177, 0.6904, 0.75, 0.7175, 0.6823, 0.6904, 0.6543, 0.625, 0.75, 0.7265, 0.75, 0.7382, 0.875, 0.7382, 0.875, 0.7265, 0.625, 0.7265, 0.625, 0.7382, 0.75, 0.7382, 0.75, 0.7265, 0.375, 0.7265, 0.375, 0.7382, 0.5, 0.7382, 0.5, 0.7265, 0.5, 0.7265, 0.5, 0.7382, 0.625, 0.7382, 0.625, 0.7265, 0.0, 0.7265, 0.0, 0.7382, 0.0, 1.0, 0.125, 1.0, 0.125, 0.7382, 0.125, 0.7265, 0.25, 0.7265, 0.25, 0.7382, 0.375, 0.7382, 0.375, 0.7265, 1.0, 0.7265, 1.0, 0.5, 0.875, 0.5, 0.875, 0.7265, 0.125, 0.7265, 0.125, 0.7382, 0.25, 0.7382, 0.25, 0.7265, 0.1566, 0.625, 0.184, 0.559, 0.25, 0.5316, 0.316, 0.559, 0.3434, 0.625, 0.316, 0.691, 0.25, 0.7184, 0.184, 0.691, 0.125, 0.6309, 0.125, 0.7269, 0.25, 0.7269, 0.25, 0.6309, 0.5, 0.6309, 0.5, 0.7269, 0.625, 0.7269, 0.625, 0.6309, 0.0, 0.6309, 0.0, 0.7269, 0.125, 0.7269, 0.125, 0.6309, 0.6358, 0.625, 0.6692, 0.5442, 0.75, 0.5108, 0.8308, 0.5442, 0.8642, 0.625, 0.8308, 0.7058, 0.75, 0.7392, 0.6692, 0.7058, 0.25, 0.6309, 0.25, 0.7269, 0.375, 0.7269, 0.375, 0.6309, 0.875, 0.6309, 0.875, 0.7269, 1.0, 0.7269, 1.0, 0.6309, 0.625, 0.6309, 0.625, 0.7269, 0.75, 0.7269, 0.75, 0.6309, 0.75, 0.6309, 0.75, 0.7269, 0.875, 0.7269, 0.875, 0.6309, 0.375, 0.6309, 0.375, 0.7269, 0.5, 0.7269, 0.5, 0.6309, 1.0, 0.5, 1.0, 0.7265, 1.0, 0.7382, 0.875, 0.7382, 0.875, 1.0, 1.0, 1.0, 1.0, 0.7382, 1.0, 0.7265, 0.875, 0.5, 0.75, 0.5, 0.75, 0.7265, 0.875, 0.7265, 0.75, 0.5, 0.625, 0.5, 0.625, 0.7265, 0.75, 0.7265, 0.625, 0.5, 0.5, 0.5, 0.5, 0.7265, 0.625, 0.7265, 0.5, 0.5, 0.375, 0.5, 0.375, 0.7265, 0.5, 0.7265, 0.375, 0.5, 0.25, 0.5, 0.25, 0.7265, 0.375, 0.7265, 0.4197, 0.4197, 0.49, 0.25, 0.4197, 0.08029, 0.25, 0.01, 0.08029, 0.08029, 0.01, 0.25, 0.08029, 0.4197, 0.25, 0.49, 0.25, 0.5, 0.125, 0.5, 0.125, 0.7265, 0.25, 0.7265, 0.125, 0.5, 0.0, 0.5, 0.0, 0.7265, 0.125, 0.7265, 0.75, 0.49, 0.5803, 0.4197, 0.51, 0.25, 0.5803, 0.08029, 0.75, 0.01, 0.9197, 0.08029, 0.99, 0.25, 0.9197, 0.4197, 1.0, 0.7382, 1.0, 0.7265, 0.875, 0.7265, 0.875, 0.7382, 0.75, 0.5, 0.8384, 0.5366, 0.875, 0.625, 0.8384, 0.7134, 0.75, 0.75, 0.6616, 0.7134, 0.625, 0.625, 0.6616, 0.5366, 0.75, 0.5, 0.75, 0.7265, 0.75, 0.7382, 0.75, 1.0, 0.875, 1.0, 0.875, 0.7382, 0.75, 0.7382, 0.75, 0.7265, 0.625, 0.7382, 0.625, 1.0, 0.75, 1.0, 0.75, 0.7382, 0.75, 0.7265, 0.75, 0.5, 0.75, 0.7265, 0.75, 0.7382, 0.375, 0.7382, 0.375, 1.0, 0.5, 1.0, 0.5, 0.7382, 0.5, 0.7265, 0.5, 0.5, 0.5, 0.7265, 0.5, 0.7382, 0.5, 0.5, 0.5, 0.7265, 0.5, 0.7382, 0.5, 1.0, 0.625, 1.0, 0.625, 0.7382, 0.5, 0.7382, 0.5, 0.7265, 0.25, 0.5, 0.25, 0.7265, 0.25, 0.7382, 0.25, 1.0, 0.375, 1.0, 0.375, 0.7382, 0.25, 0.7382, 0.25, 0.7265, 0.125, 0.7382, 0.125, 1.0, 0.25, 1.0, 0.25, 0.7382, 0.25, 0.7265, 0.25, 0.5, 0.25, 0.7265, 0.25, 0.7382, 0.6823, 0.5596, 0.75, 0.5325, 0.75, 0.5325, 0.8177, 0.5596, 0.8457, 0.625, 0.8177, 0.6904, 0.75, 0.7175, 0.6823, 0.6904, 0.6543, 0.625, 0.75, 0.7265, 0.75, 0.7382, 0.875, 0.7382, 0.875, 0.7265, 0.625, 0.7265, 0.625, 0.7382, 0.75, 0.7382, 0.75, 0.7265, 0.375, 0.7265, 0.375, 0.7382, 0.5, 0.7382, 0.5, 0.7265, 0.5, 0.7265, 0.5, 0.7382, 0.625, 0.7382, 0.625, 0.7265, 0.0, 0.7265, 0.0, 0.7382, 0.0, 1.0, 0.125, 1.0, 0.125, 0.7382, 0.125, 0.7265, 0.25, 0.7265, 0.25, 0.7382, 0.375, 0.7382, 0.375, 0.7265, 1.0, 0.7265, 1.0, 0.5, 0.875, 0.5, 0.875, 0.7265, 0.125, 0.7265, 0.125, 0.7382, 0.25, 0.7382, 0.25, 0.7265])
me_cylinder_024.use_remesh_preserve_volume = False
me_cylinder_024.use_remesh_preserve_attributes = False
me_cylinder_024.use_mirror_vertex_groups = False
me_cylinder_024.update()
me_cube_017 = bpy.data.meshes.new('Cube.017')
me_cube_017.from_pydata([(-0.85, -1.0, -0.85), (-0.85, -1.0, 0.85), (-0.85, 1.0, -0.85), (-0.85, 1.0, 0.85), (0.85, -1.0, -0.85), (0.85, -1.0, 0.85), (1.0, 0.85, -0.85), (1.0, 0.85, 0.85), (-1.0, -0.85, -0.85), (-1.0, -0.85, 0.85), (1.0, -0.85, 0.85), (1.0, -0.85, -0.85), (0.85, 1.0, 0.85), (0.85, 1.0, -0.85), (1.0, -1.0, -1.0), (0.85, -0.85, 1.0), (1.0, 0.85, 0.85), (1.0, 0.85, -0.85), (1.0, -0.85, -0.85), (1.0, -0.85, 0.85), (-1.0, 0.85, 0.85), (-1.0, 0.85, -0.85), (1.0, 1.0, -1.0), (0.85, 0.85, 1.0), (-1.0, 1.0, -1.0), (-1.0, -1.0, -1.0), (-0.85, -0.85, 1.0), (-0.85, 0.85, 1.0), (-1.0, -1.0, 1.0), (-1.0, 1.0, 1.0), (1.0, 1.0, 1.0), (1.0, -1.0, 1.0), (-0.85, -0.8667, -0.85), (-0.85, -0.8667, 0.85), (0.85, -0.8667, 0.85), (0.85, -0.8667, -0.85), (-0.8667, 0.85, -0.85), (-0.8667, -0.85, -0.85), (-0.8667, -0.85, 0.85), (-0.8667, 0.85, 0.85), (-0.85, 0.8667, 0.85), (-0.85, 0.8667, -0.85), (0.85, 0.8667, -0.85), (0.85, 0.8667, 0.85), (0.8667, 0.85, 0.85), (0.8667, 0.85, -0.85), (0.8667, -0.85, -0.85), (0.8667, -0.85, 0.85), (-0.85, -0.85, 0.8667), (-0.85, 0.85, 0.8667), (0.85, 0.85, 0.8667), (0.85, -0.85, 0.8667)], [], [(9, 20, 39, 38), (3, 12, 43, 40), (10, 11, 46, 47), (4, 5, 34, 35), (24, 22, 14, 25), (26, 15, 51, 48), (0, 1, 28, 25), (5, 4, 14, 31), (4, 0, 25, 14), (1, 5, 31, 28), (16, 17, 22, 30), (17, 18, 14, 22), (19, 16, 30, 31), (18, 19, 31, 14), (7, 6, 17, 16), (6, 11, 18, 17), (10, 7, 16, 19), (11, 10, 19, 18), (3, 2, 24, 29), (2, 13, 22, 24), (12, 3, 29, 30), (13, 12, 30, 22), (8, 21, 24, 25), (9, 8, 25, 28), (20, 9, 28, 29), (21, 20, 29, 24), (26, 27, 29, 28), (27, 23, 30, 29), (23, 15, 31, 30), (15, 26, 28, 31), (0, 4, 35, 32), (1, 0, 32, 33), (5, 1, 33, 34), (21, 8, 37, 36), (20, 21, 36, 39), (8, 9, 38, 37), (2, 3, 40, 41), (12, 13, 42, 43), (13, 2, 41, 42), (11, 6, 45, 46), (7, 10, 47, 44), (6, 7, 44, 45), (23, 27, 49, 50), (15, 23, 50, 51), (27, 26, 48, 49)])
_uv = me_cube_017.uv_layers.new(name='UVMap')
_uv.uv.foreach_set('vector', [0.6063, 0.01875, 0.6063, 0.2313, 0.6063, 0.2313, 0.6063, 0.01875, 0.6063, 0.2688, 0.6063, 0.4813, 0.6063, 0.4813, 0.6063, 0.2688, 0.6063, 0.7313, 0.3938, 0.7313, 0.3938, 0.7313, 0.6063, 0.7313, 0.3938, 0.7688, 0.6063, 0.7688, 0.6063, 0.7688, 0.3938, 0.7688, 0.125, 0.5, 0.375, 0.5, 0.375, 0.75, 0.125, 0.75, 0.8563, 0.7313, 0.6438, 0.7313, 0.6438, 0.7313, 0.8563, 0.7313, 0.3938, 0.9813, 0.6063, 0.9813, 0.625, 1.0, 0.375, 1.0, 0.6063, 0.7688, 0.3938, 0.7688, 0.375, 0.75, 0.625, 0.75, 0.3938, 0.7688, 0.3938, 0.9813, 0.375, 1.0, 0.375, 0.75, 0.6063, 0.9813, 0.6063, 0.7688, 0.625, 0.75, 0.625, 1.0, 0.6063, 0.5188, 0.3938, 0.5188, 0.375, 0.5, 0.625, 0.5, 0.3938, 0.5188, 0.3938, 0.7313, 0.375, 0.75, 0.375, 0.5, 0.6063, 0.7313, 0.6063, 0.5188, 0.625, 0.5, 0.625, 0.75, 0.3938, 0.7313, 0.6063, 0.7313, 0.625, 0.75, 0.375, 0.75, 0.6063, 0.5188, 0.3938, 0.5188, 0.3938, 0.5188, 0.6063, 0.5188, 0.3938, 0.5188, 0.3938, 0.7313, 0.3938, 0.7313, 0.3938, 0.5188, 0.6063, 0.7313, 0.6063, 0.5188, 0.6063, 0.5188, 0.6063, 0.7313, 0.3938, 0.7313, 0.6063, 0.7313, 0.6063, 0.7313, 0.3938, 0.7313, 0.6063, 0.2688, 0.3938, 0.2688, 0.375, 0.25, 0.625, 0.25, 0.3938, 0.2688, 0.3938, 0.4813, 0.375, 0.5, 0.375, 0.25, 0.6063, 0.4813, 0.6063, 0.2688, 0.625, 0.25, 0.625, 0.5, 0.3938, 0.4813, 0.6063, 0.4813, 0.625, 0.5, 0.375, 0.5, 0.3938, 0.01875, 0.3938, 0.2313, 0.375, 0.25, 0.375, 0.0, 0.6063, 0.01875, 0.3938, 0.01875, 0.375, 0.0, 0.625, 0.0, 0.6063, 0.2313, 0.6063, 0.01875, 0.625, 0.0, 0.625, 0.25, 0.3938, 0.2313, 0.6063, 0.2313, 0.625, 0.25, 0.375, 0.25, 0.8563, 0.7313, 0.8563, 0.5188, 0.875, 0.5, 0.875, 0.75, 0.8563, 0.5188, 0.6438, 0.5188, 0.625, 0.5, 0.875, 0.5, 0.6438, 0.5188, 0.6438, 0.7313, 0.625, 0.75, 0.625, 0.5, 0.6438, 0.7313, 0.8563, 0.7313, 0.875, 0.75, 0.625, 0.75, 0.3938, 0.9813, 0.3938, 0.7688, 0.3938, 0.7688, 0.3938, 0.9813, 0.6063, 0.9813, 0.3938, 0.9813, 0.3938, 0.9813, 0.6063, 0.9813, 0.6063, 0.7688, 0.6063, 0.9813, 0.6063, 0.9813, 0.6063, 0.7688, 0.3938, 0.2313, 0.3938, 0.01875, 0.3938, 0.01875, 0.3938, 0.2313, 0.6063, 0.2313, 0.3938, 0.2313, 0.3938, 0.2313, 0.6063, 0.2313, 0.3938, 0.01875, 0.6063, 0.01875, 0.6063, 0.01875, 0.3938, 0.01875, 0.3938, 0.2688, 0.6063, 0.2688, 0.6063, 0.2688, 0.3938, 0.2688, 0.6063, 0.4813, 0.3938, 0.4813, 0.3938, 0.4813, 0.6063, 0.4813, 0.3938, 0.4813, 0.3938, 0.2688, 0.3938, 0.2688, 0.3938, 0.4813, 0.3938, 0.7313, 0.3938, 0.5188, 0.3938, 0.5188, 0.3938, 0.7313, 0.6063, 0.5188, 0.6063, 0.7313, 0.6063, 0.7313, 0.6063, 0.5188, 0.3938, 0.5188, 0.6063, 0.5188, 0.6063, 0.5188, 0.3938, 0.5188, 0.6438, 0.5188, 0.8563, 0.5188, 0.8563, 0.5188, 0.6438, 0.5188, 0.6438, 0.7313, 0.6438, 0.5188, 0.6438, 0.5188, 0.6438, 0.7313, 0.8563, 0.5188, 0.8563, 0.7313, 0.8563, 0.7313, 0.8563, 0.5188])
me_cube_017.use_remesh_preserve_volume = False
me_cube_017.use_remesh_preserve_attributes = False
me_cube_017.use_mirror_vertex_groups = False
me_cube_017.update()
me_cube_019 = bpy.data.meshes.new('Cube.019')
me_cube_019.from_pydata([(-0.85, -0.8667, -0.85), (-0.85, -0.8667, 0.85), (0.85, -0.8667, 0.85), (0.85, -0.8667, -0.85), (-0.8667, 0.85, -0.85), (-0.8667, -0.85, -0.85), (-0.8667, -0.85, 0.85), (-0.8667, 0.85, 0.85), (-0.85, 0.8667, 0.85), (-0.85, 0.8667, -0.85), (0.85, 0.8667, -0.85), (0.85, 0.8667, 0.85), (0.8667, 0.85, 0.85), (0.8667, 0.85, -0.85), (0.8667, -0.85, -0.85), (0.8667, -0.85, 0.85), (-0.85, -0.85, 0.8667), (-0.85, 0.85, 0.8667), (0.85, 0.85, 0.8667), (0.85, -0.85, 0.8667)], [], [(3, 2, 1, 0), (5, 6, 7, 4), (9, 8, 11, 10), (13, 12, 15, 14), (18, 17, 16, 19)])
_uv = me_cube_019.uv_layers.new(name='UVMap')
_uv.uv.foreach_set('vector', [0.3938, 0.7688, 0.6063, 0.7688, 0.6063, 0.9813, 0.3938, 0.9813, 0.3938, 0.01875, 0.6063, 0.01875, 0.6063, 0.2313, 0.3938, 0.2313, 0.3938, 0.2688, 0.6063, 0.2688, 0.6063, 0.4813, 0.3938, 0.4813, 0.3938, 0.5188, 0.6063, 0.5188, 0.6063, 0.7313, 0.3938, 0.7313, 0.6438, 0.5188, 0.8563, 0.5188, 0.8563, 0.7313, 0.6438, 0.7313])
me_cube_019.use_remesh_preserve_volume = False
me_cube_019.use_remesh_preserve_attributes = False
me_cube_019.use_mirror_vertex_groups = False
me_cube_019.update()

# ---- objects
ob_cube_001 = bpy.data.objects.new('Cube.001', me_cube_002)
ob_cube_002 = bpy.data.objects.new('Cube.002', me_cube_005)
ob_cube_004 = bpy.data.objects.new('Cube.004', me_cube_006)
ob_cylinder_024 = bpy.data.objects.new('Cylinder.024', me_cylinder_024)
ob_cube_005 = bpy.data.objects.new('Cube.005', me_cube_017)
ob_cube_006 = bpy.data.objects.new('Cube.006', me_cube_019)

# ---- transforms, parenting, visibility, modifiers, constraints
ob_cube_001.location = (0.0, -0.001655, 0.0464)
ob_cube_001.rotation_euler = (1.571, -0.0, 0.0)
ob_cube_001.lineart.crease_threshold = 0.0
ob_cube_002.location = (0.0002331, 0.008854, 1.35)
ob_cube_002.scale = (0.06889, 0.05457, 0.03482)
ob_cube_002.lineart.crease_threshold = 0.0
ob_cube_004.location = (0.0002331, 0.07247, 1.35)
ob_cube_004.scale = (0.4, 0.01, 0.03)
ob_cube_004.lineart.crease_threshold = 0.0
ob_cylinder_024.location = (-0.0006639, -0.1944, 1.191)
ob_cylinder_024.rotation_euler = (-1.571, -0.0, -3.142)
ob_cylinder_024.scale = (1.0, 1.0, 2.39)
ob_cylinder_024.lineart.crease_threshold = 0.0
ob_cube_005.location = (-0.0003937, -0.002783, 1.681)
ob_cube_005.scale = (0.3, 0.3, 0.3)
ob_cube_005.lineart.crease_threshold = 0.0
ob_cube_006.location = (-0.0003937, -0.002783, 1.681)
ob_cube_006.scale = (0.3, 0.3, 0.3)
ob_cube_006.lineart.crease_threshold = 0.0

# ---- collection membership
col_recolorere.objects.link(ob_cube_001)
col_recolorere.objects.link(ob_cube_002)
col_recolorere.objects.link(ob_cube_004)
col_recolorere.objects.link(ob_cylinder_024)
col_recolorere.objects.link(ob_cube_005)
col_recolorere.objects.link(ob_cube_006)

# ---- scene / render settings (as saved in the file)
scene.frame_start = 1; scene.frame_end = 250; scene.frame_set(1)
scene.render.engine = 'BLENDER_EEVEE_NEXT'
scene.cycles.use_denoising = False
scene.cycles.samples = 128
scene.cycles.sampling_pattern = 'TABULATED_SOBOL'
scene.cycles.use_adaptive_sampling = False
scene.cycles.use_light_tree = False
scene.view_settings.view_transform = 'Filmic'
bpy.context.view_layer.update()

# ---- added for rendering (the .blend has no active camera and no usable light): camera, sun
cam_auto = bpy.data.cameras.new('AutoCamera')
cam_auto.lens = 50.0
cam_auto.sensor_width = 36.0
cam_auto.clip_end = 1000.0
ob_auto_camera = bpy.data.objects.new('AutoCamera', cam_auto)
scene.collection.objects.link(ob_auto_camera)
ob_auto_camera.location = (2.11813, -2.5363, 2.68296)
ob_auto_camera.rotation_euler = (1.09748, -7.21219e-08, 0.694738)
scene.camera = ob_auto_camera
light_auto_sun = bpy.data.lights.new('AutoSun', 'SUN')
light_auto_sun.energy = 3.0
light_auto_sun.angle = 0.0523599
ob_auto_sun = bpy.data.objects.new('AutoSun', light_auto_sun)
scene.collection.objects.link(ob_auto_sun)
ob_auto_sun.rotation_euler = (0.872665, 0.174533, 0.523599)
bpy.context.view_layer.update()
